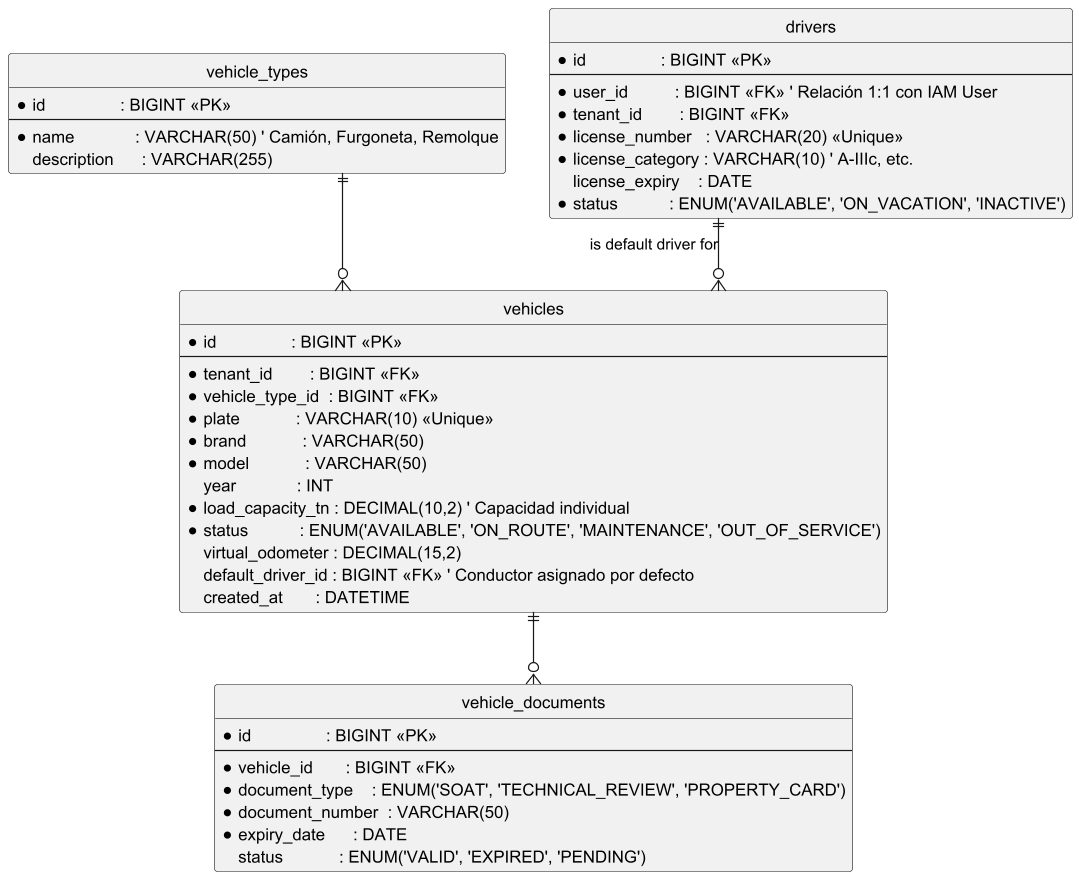

The diagram above was rendered by PlantUML. Its source (embedded in the PNG):
@startuml
' Orion - Fleet Service Physical ER Diagram

hide circle
skinparam linetype ortho

' ==== Vehicle Categorization ====
entity vehicle_types {
  * id                : BIGINT <<PK>>
  --
    * name             : VARCHAR(50) ' Camión, Furgoneta, Remolque
    description      : VARCHAR(255)
}

' ==== Assets Management ====
entity vehicles {
  * id                : BIGINT <<PK>>
  --
    * tenant_id        : BIGINT <<FK>>
    * vehicle_type_id  : BIGINT <<FK>>
    * plate            : VARCHAR(10) <<Unique>>
    * brand            : VARCHAR(50)
    * model            : VARCHAR(50)
    year             : INT
    * load_capacity_tn : DECIMAL(10,2) ' Capacidad individual
    * status           : ENUM('AVAILABLE', 'ON_ROUTE', 'MAINTENANCE', 'OUT_OF_SERVICE')
    virtual_odometer : DECIMAL(15,2)
    default_driver_id : BIGINT <<FK>> ' Conductor asignado por defecto
    created_at       : DATETIME
}

' ==== Legal & Compliance (Peru Context) ====
entity vehicle_documents {
  * id                : BIGINT <<PK>>
  --
    * vehicle_id       : BIGINT <<FK>>
    * document_type    : ENUM('SOAT', 'TECHNICAL_REVIEW', 'PROPERTY_CARD')
    * document_number  : VARCHAR(50)
    * expiry_date      : DATE
    status            : ENUM('VALID', 'EXPIRED', 'PENDING')
}

' ==== Drivers (Extends User) ====
entity drivers {
  * id                : BIGINT <<PK>>
  --
    * user_id          : BIGINT <<FK>> ' Relación 1:1 con IAM User
    * tenant_id        : BIGINT <<FK>>
    * license_number   : VARCHAR(20) <<Unique>>
    * license_category : VARCHAR(10) ' A-IIIc, etc.
    license_expiry    : DATE
    * status           : ENUM('AVAILABLE', 'ON_VACATION', 'INACTIVE')
}

' ==== Relationships ====
vehicle_types ||--o{ vehicles
vehicles ||--o{ vehicle_documents
drivers ||--o{ vehicles : "is default driver for"

@enduml